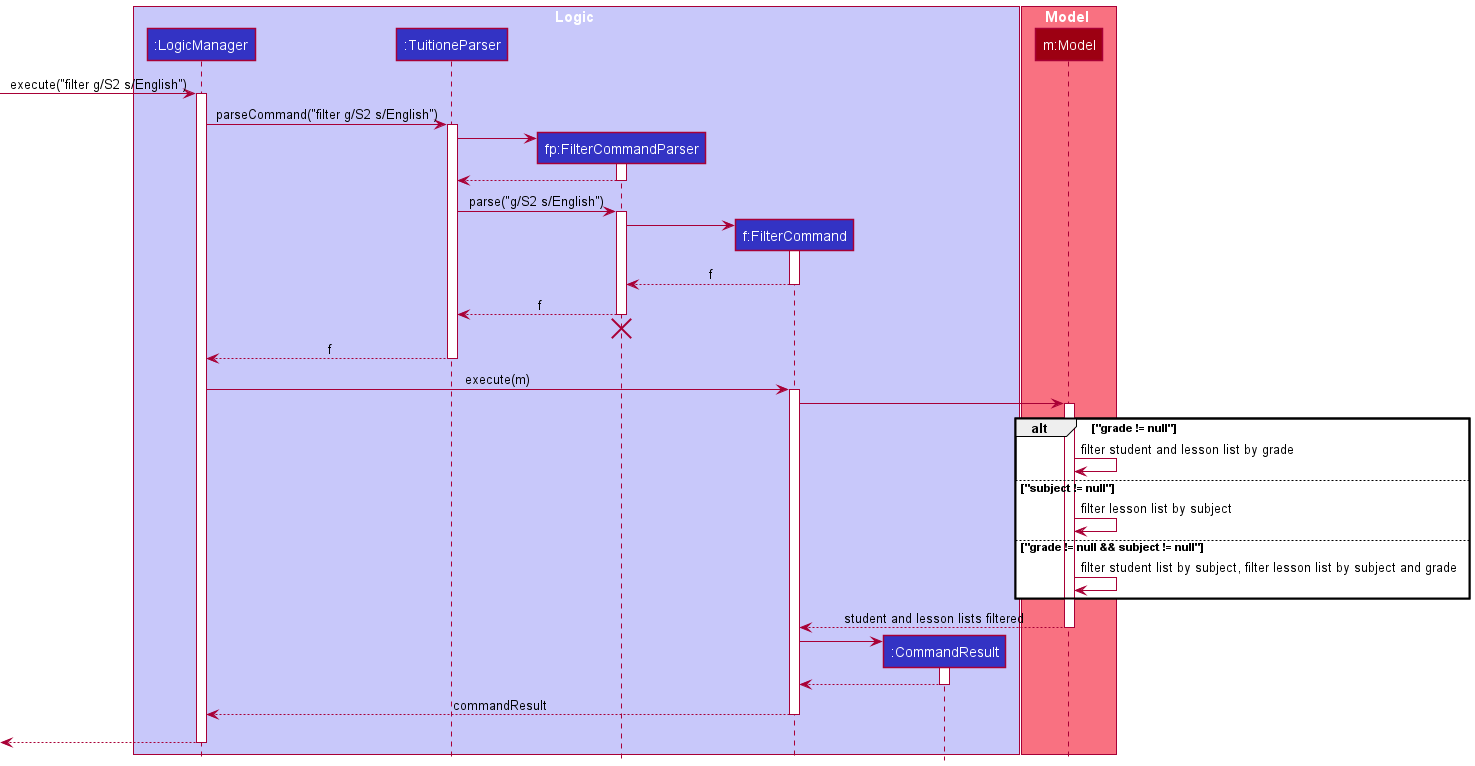

The diagram above was rendered by PlantUML. Its source (embedded in the PNG):
@startuml
!include style.puml

box Logic LOGIC_COLOR_T1
participant ":LogicManager" as LogicManager LOGIC_COLOR
participant ":TuitioneParser" as TuitioneParser LOGIC_COLOR
participant "fp:FilterCommandParser" as FilterCommandParser LOGIC_COLOR
participant "f:FilterCommand" as FilterCommand LOGIC_COLOR
participant ":CommandResult" as CommandResult LOGIC_COLOR
end box

box Model MODEL_COLOR_T1
participant "m:Model" as Model MODEL_COLOR
end box

[-> LogicManager : execute("filter g/S2 s/English")
activate LogicManager

LogicManager -> TuitioneParser : parseCommand("filter g/S2 s/English")
activate TuitioneParser

create FilterCommandParser
TuitioneParser -> FilterCommandParser
activate FilterCommandParser

FilterCommandParser --> TuitioneParser
deactivate FilterCommandParser

TuitioneParser -> FilterCommandParser : parse("g/S2 s/English")
activate FilterCommandParser

create FilterCommand
FilterCommandParser -> FilterCommand
activate FilterCommand

FilterCommand --> FilterCommandParser : f
deactivate FilterCommand

FilterCommandParser --> TuitioneParser : f
deactivate FilterCommandParser
FilterCommandParser -[hidden]-> TuitioneParser
destroy FilterCommandParser


TuitioneParser --> LogicManager : f
deactivate TuitioneParser

LogicManager -> FilterCommand : execute(m)
activate FilterCommand

FilterCommand -> Model
activate Model
alt "grade != null"
    Model -> Model : filter student and lesson list by grade
else "subject != null"
    Model -> Model : filter lesson list by subject

else "grade != null && subject != null"
    Model -> Model : filter student list by subject, filter lesson list by subject and grade
end

Model --> FilterCommand : student and lesson lists filtered
deactivate Model

create CommandResult
FilterCommand -> CommandResult
activate CommandResult

CommandResult --> FilterCommand
deactivate CommandResult

FilterCommand --> LogicManager : commandResult
deactivate FilterCommand
FilterCommand -[hidden]-> LogicManager

[<--LogicManager
deactivate LogicManager
@enduml